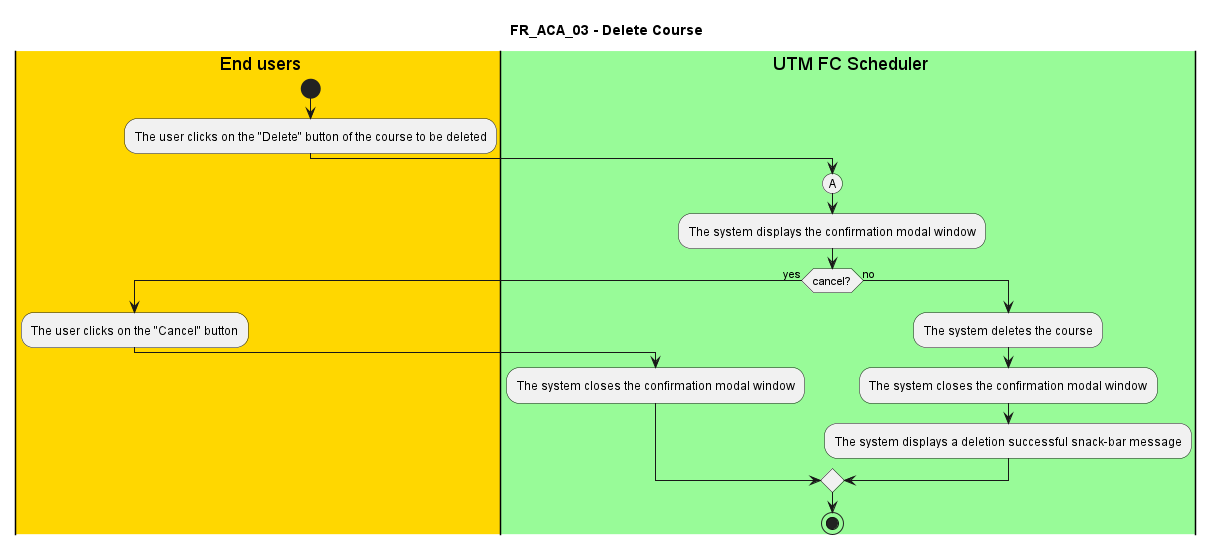

The diagram above was rendered by PlantUML. Its source (embedded in the PNG):
@startuml FR_ACA_03
title FR_ACA_03 - Delete Course


|#gold|eu| End users
|#palegreen|sys| UTM FC Scheduler

|eu|
start
:The user clicks on the "Delete" button of the course to be deleted;

|sys|
(A)
:The system displays the confirmation modal window;

if (cancel?) then (yes)
    |eu|
    :The user clicks on the "Cancel" button;
    |sys|
    :The system closes the confirmation modal window;
else (no)
    |sys|
    :The system deletes the course;
    :The system closes the confirmation modal window;
    :The system displays a deletion successful snack-bar message;
endif

stop

@enduml